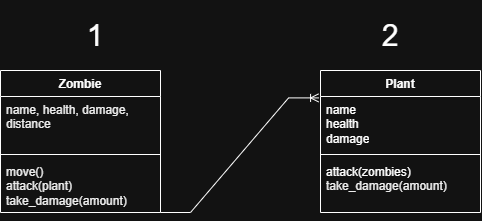

The diagram above was exported from draw.io. Its source (the exported page's mxGraphModel, read from the mxfile embedded in the PNG):
<mxGraphModel dx="1030" dy="562" grid="1" gridSize="10" guides="1" tooltips="1" connect="1" arrows="1" fold="1" page="1" pageScale="1" pageWidth="850" pageHeight="1100" math="0" shadow="0">
  <root>
    <mxCell id="0" />
    <mxCell id="1" parent="0" />
    <mxCell id="AJzVyWxedJ8Yuw0OdwaC-1" parent="1" style="swimlane;fontStyle=1;align=center;verticalAlign=top;childLayout=stackLayout;horizontal=1;startSize=26;horizontalStack=0;resizeParent=1;resizeParentMax=0;resizeLast=0;collapsible=1;marginBottom=0;whiteSpace=wrap;html=1;" value="Plant" vertex="1">
      <mxGeometry height="142" width="160" x="440" y="200" as="geometry" />
    </mxCell>
    <mxCell id="AJzVyWxedJ8Yuw0OdwaC-2" parent="AJzVyWxedJ8Yuw0OdwaC-1" style="text;strokeColor=none;fillColor=none;align=left;verticalAlign=top;spacingLeft=4;spacingRight=4;overflow=hidden;rotatable=0;points=[[0,0.5],[1,0.5]];portConstraint=eastwest;whiteSpace=wrap;html=1;" value="name&lt;div&gt;health&lt;/div&gt;&lt;div&gt;damage&lt;/div&gt;" vertex="1">
      <mxGeometry height="54" width="160" y="26" as="geometry" />
    </mxCell>
    <mxCell id="AJzVyWxedJ8Yuw0OdwaC-3" parent="AJzVyWxedJ8Yuw0OdwaC-1" style="line;strokeWidth=1;fillColor=none;align=left;verticalAlign=middle;spacingTop=-1;spacingLeft=3;spacingRight=3;rotatable=0;labelPosition=right;points=[];portConstraint=eastwest;strokeColor=inherit;" value="" vertex="1">
      <mxGeometry height="8" width="160" y="80" as="geometry" />
    </mxCell>
    <mxCell id="AJzVyWxedJ8Yuw0OdwaC-4" parent="AJzVyWxedJ8Yuw0OdwaC-1" style="text;strokeColor=none;fillColor=none;align=left;verticalAlign=top;spacingLeft=4;spacingRight=4;overflow=hidden;rotatable=0;points=[[0,0.5],[1,0.5]];portConstraint=eastwest;whiteSpace=wrap;html=1;" value="attack(zombies)&lt;div&gt;&lt;span id=&quot;docs-internal-guid-eaa857bb-7fff-4fa6-caa5-f99605327989&quot;&gt;&lt;span style=&quot;font-size: 9pt; font-family: Arial, sans-serif; color: rgb(0, 0, 0); background-color: transparent; font-variant: normal; vertical-align: baseline; white-space: pre-wrap;&quot;&gt;take_damage(amount)&lt;/span&gt;&lt;/span&gt;&lt;/div&gt;" vertex="1">
      <mxGeometry height="54" width="160" y="88" as="geometry" />
    </mxCell>
    <mxCell id="AJzVyWxedJ8Yuw0OdwaC-5" parent="1" style="swimlane;fontStyle=1;align=center;verticalAlign=top;childLayout=stackLayout;horizontal=1;startSize=26;horizontalStack=0;resizeParent=1;resizeParentMax=0;resizeLast=0;collapsible=1;marginBottom=0;whiteSpace=wrap;html=1;" value="Zombie" vertex="1">
      <mxGeometry height="142" width="160" x="120" y="200" as="geometry" />
    </mxCell>
    <mxCell id="AJzVyWxedJ8Yuw0OdwaC-6" parent="AJzVyWxedJ8Yuw0OdwaC-5" style="text;strokeColor=none;fillColor=none;align=left;verticalAlign=top;spacingLeft=4;spacingRight=4;overflow=hidden;rotatable=0;points=[[0,0.5],[1,0.5]];portConstraint=eastwest;whiteSpace=wrap;html=1;" value="&lt;span id=&quot;docs-internal-guid-141db883-7fff-58f8-b21c-58c461e88700&quot;&gt;&lt;span style=&quot;font-size: 9pt; font-family: Arial, sans-serif; color: rgb(0, 0, 0); background-color: transparent; font-variant: normal; vertical-align: baseline; white-space: pre-wrap;&quot;&gt;name, health, damage, distance&lt;/span&gt;&lt;/span&gt;" vertex="1">
      <mxGeometry height="54" width="160" y="26" as="geometry" />
    </mxCell>
    <mxCell id="AJzVyWxedJ8Yuw0OdwaC-7" parent="AJzVyWxedJ8Yuw0OdwaC-5" style="line;strokeWidth=1;fillColor=none;align=left;verticalAlign=middle;spacingTop=-1;spacingLeft=3;spacingRight=3;rotatable=0;labelPosition=right;points=[];portConstraint=eastwest;strokeColor=inherit;" value="" vertex="1">
      <mxGeometry height="8" width="160" y="80" as="geometry" />
    </mxCell>
    <mxCell id="AJzVyWxedJ8Yuw0OdwaC-8" parent="AJzVyWxedJ8Yuw0OdwaC-5" style="text;strokeColor=none;fillColor=none;align=left;verticalAlign=top;spacingLeft=4;spacingRight=4;overflow=hidden;rotatable=0;points=[[0,0.5],[1,0.5]];portConstraint=eastwest;whiteSpace=wrap;html=1;" value="&lt;span id=&quot;docs-internal-guid-832a4322-7fff-a8fd-7b8c-8760ffc689e4&quot;&gt;&lt;span style=&quot;font-size: 9pt; font-family: Arial, sans-serif; color: rgb(0, 0, 0); background-color: transparent; font-variant: normal; vertical-align: baseline; white-space: pre-wrap;&quot;&gt;move() &lt;/span&gt;&lt;/span&gt;&lt;div&gt;&lt;span&gt;&lt;span style=&quot;font-size: 9pt; font-family: Arial, sans-serif; color: rgb(0, 0, 0); background-color: transparent; font-variant: normal; vertical-align: baseline; white-space: pre-wrap;&quot;&gt;attack(plant)&lt;/span&gt;&lt;/span&gt;&lt;/div&gt;&lt;div&gt;&lt;span&gt;&lt;span style=&quot;font-size: 9pt; font-family: Arial, sans-serif; color: rgb(0, 0, 0); background-color: transparent; font-variant: normal; vertical-align: baseline; white-space: pre-wrap;&quot;&gt;take_damage(amount)&lt;/span&gt;&lt;/span&gt;&lt;/div&gt;" vertex="1">
      <mxGeometry height="54" width="160" y="88" as="geometry" />
    </mxCell>
    <mxCell id="AJzVyWxedJ8Yuw0OdwaC-10" edge="1" parent="1" style="edgeStyle=entityRelationEdgeStyle;fontSize=12;html=1;endArrow=ERoneToMany;rounded=0;entryX=-0.012;entryY=0.026;entryDx=0;entryDy=0;entryPerimeter=0;" target="AJzVyWxedJ8Yuw0OdwaC-2" value="">
      <mxGeometry height="100" relative="1" width="100" as="geometry">
        <mxPoint x="280" y="342" as="sourcePoint" />
        <mxPoint x="380" y="242" as="targetPoint" />
      </mxGeometry>
    </mxCell>
    <mxCell id="M8tSSfNWa7SZhQyxRaBZ-1" parent="1" style="text;html=1;whiteSpace=wrap;strokeColor=none;fillColor=none;align=center;verticalAlign=middle;rounded=0;" value="&lt;font style=&quot;font-size: 30px;&quot;&gt;1&lt;/font&gt;" vertex="1">
      <mxGeometry height="70" width="150" x="140" y="130" as="geometry" />
    </mxCell>
    <mxCell id="M8tSSfNWa7SZhQyxRaBZ-2" parent="1" style="text;html=1;whiteSpace=wrap;strokeColor=none;fillColor=none;align=center;verticalAlign=middle;rounded=0;" value="&lt;font style=&quot;font-size: 30px;&quot;&gt;2&lt;/font&gt;" vertex="1">
      <mxGeometry height="30" width="60" x="480" y="150" as="geometry" />
    </mxCell>
  </root>
</mxGraphModel>